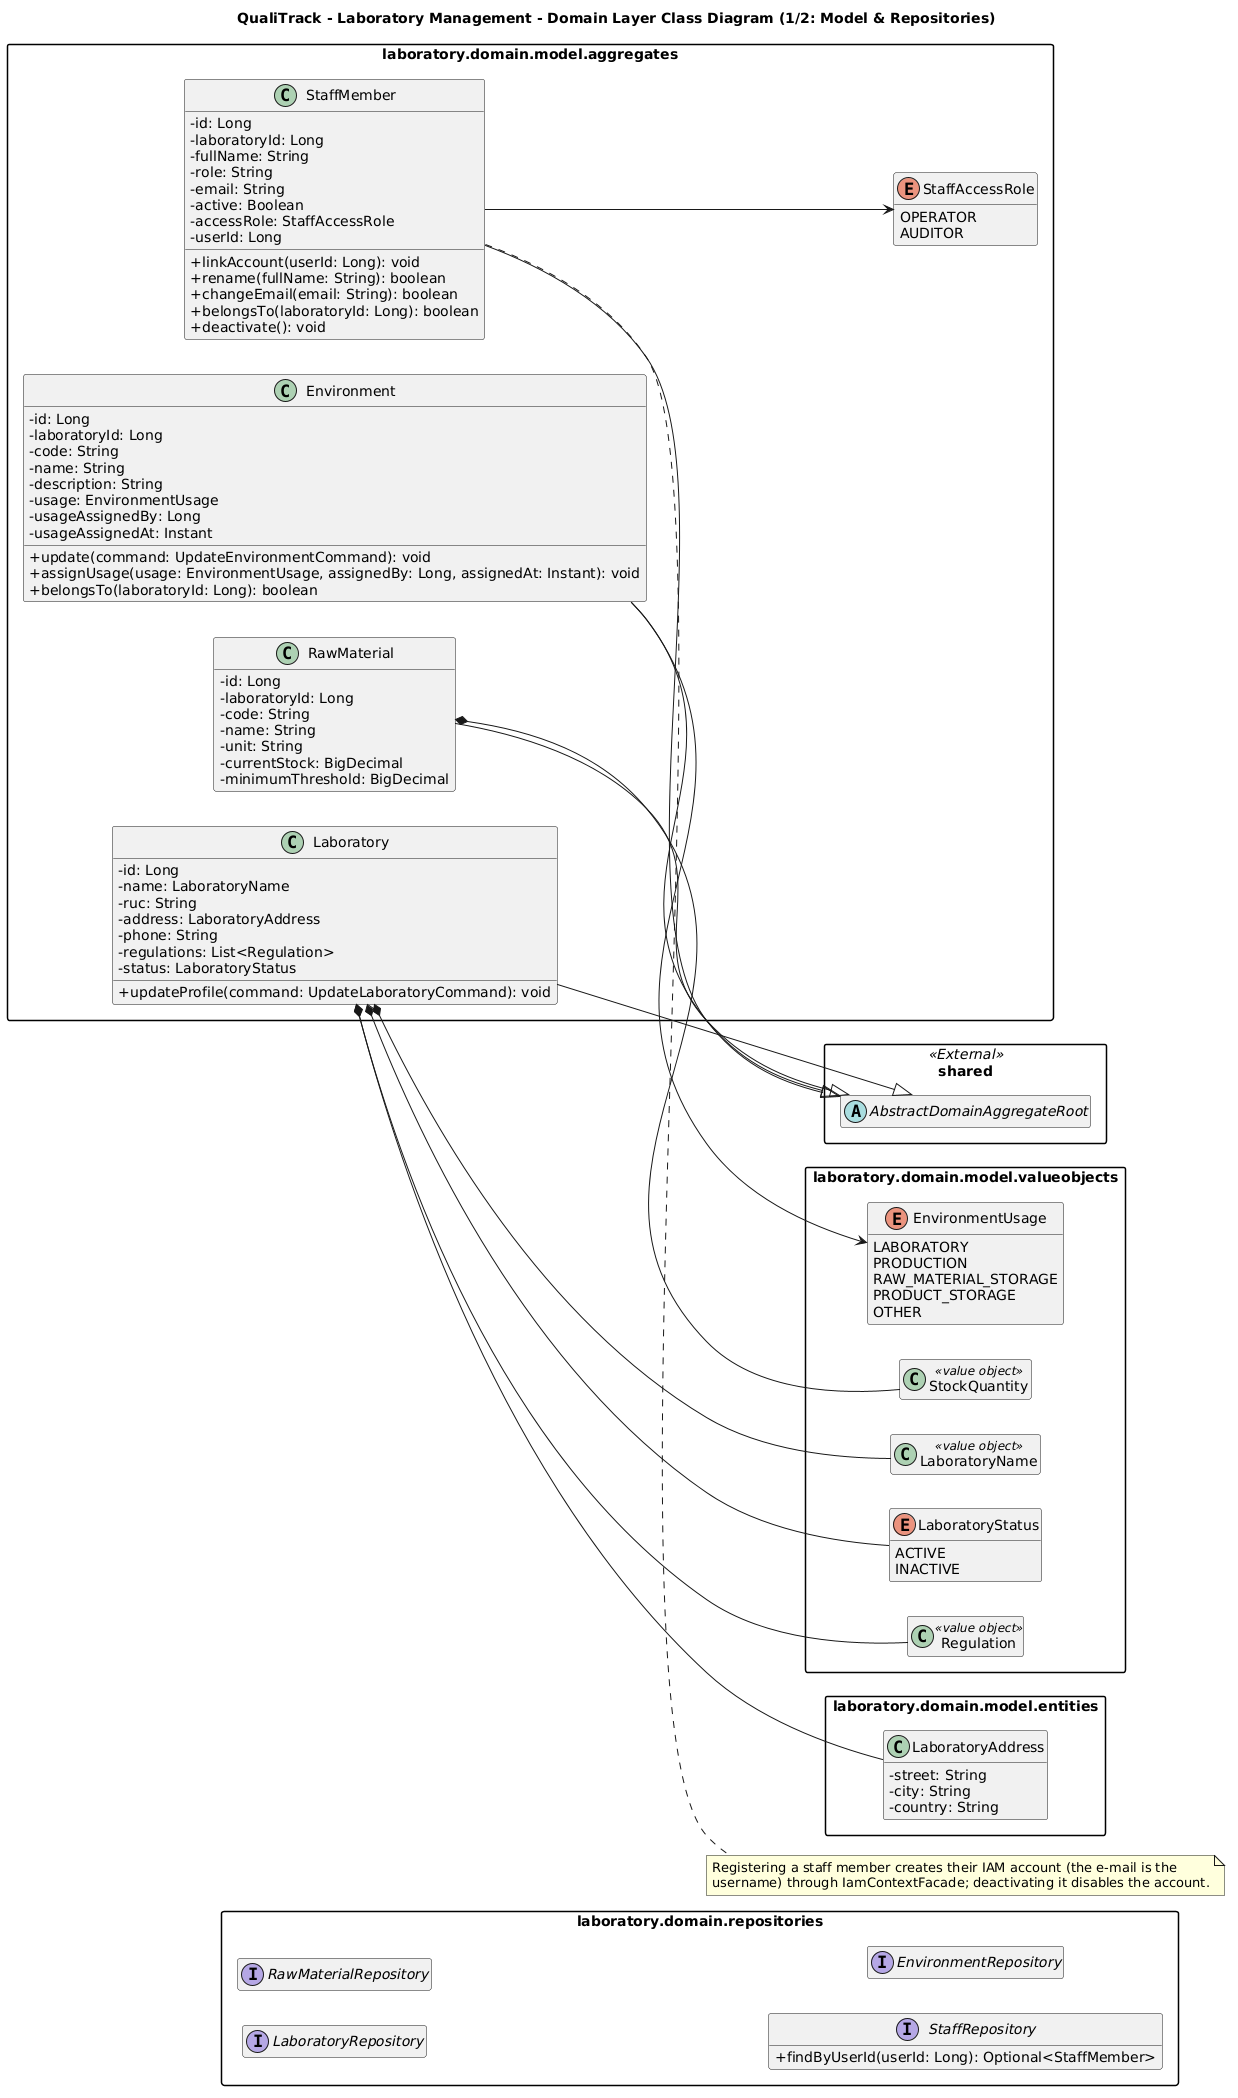

The diagram above was rendered by PlantUML. Its source (embedded in the PNG):
@startuml
title QualiTrack - Laboratory Management - Domain Layer Class Diagram (1/2: Model & Repositories)
skinparam packageStyle rectangle
skinparam shadowing false
skinparam classAttributeIconSize 0
left to right direction
hide empty members
set separator none

package "shared" <<External>> {
  abstract class AbstractDomainAggregateRoot
}

package "laboratory.domain.model.valueobjects" {
  class LaboratoryName <<value object>>
  class Regulation <<value object>>
  class StockQuantity <<value object>>

  enum EnvironmentUsage {
    LABORATORY
    PRODUCTION
    RAW_MATERIAL_STORAGE
    PRODUCT_STORAGE
    OTHER
  }

  enum LaboratoryStatus {
    ACTIVE
    INACTIVE
  }
}

package "laboratory.domain.model.entities" {
  class LaboratoryAddress {
    - street: String
    - city: String
    - country: String
  }
}

package "laboratory.domain.model.aggregates" {
  class Laboratory {
    - id: Long
    - name: LaboratoryName
    - ruc: String
    - address: LaboratoryAddress
    - phone: String
    - regulations: List<Regulation>
    - status: LaboratoryStatus
    + updateProfile(command: UpdateLaboratoryCommand): void
  }

  class RawMaterial {
    - id: Long
    - laboratoryId: Long
    - code: String
    - name: String
    - unit: String
    - currentStock: BigDecimal
    - minimumThreshold: BigDecimal
  }

  class Environment {
    - id: Long
    - laboratoryId: Long
    - code: String
    - name: String
    - description: String
    - usage: EnvironmentUsage
    - usageAssignedBy: Long
    - usageAssignedAt: Instant
    + update(command: UpdateEnvironmentCommand): void
    + assignUsage(usage: EnvironmentUsage, assignedBy: Long, assignedAt: Instant): void
    + belongsTo(laboratoryId: Long): boolean
  }

  class StaffMember {
    - id: Long
    - laboratoryId: Long
    - fullName: String
    - role: String
    - email: String
    - active: Boolean
    - accessRole: StaffAccessRole
    - userId: Long
    + linkAccount(userId: Long): void
    + rename(fullName: String): boolean
    + changeEmail(email: String): boolean
    + belongsTo(laboratoryId: Long): boolean
    + deactivate(): void
  }

  enum StaffAccessRole {
    OPERATOR
    AUDITOR
  }
}

package "laboratory.domain.repositories" {
  interface LaboratoryRepository
  interface RawMaterialRepository
  interface StaffRepository {
    + findByUserId(userId: Long): Optional<StaffMember>
  }
  interface EnvironmentRepository
}
StaffMember --> StaffAccessRole
note right of StaffMember
  Registering a staff member creates their IAM account (the e-mail is the
  username) through IamContextFacade; deactivating it disables the account.
end note
Laboratory --|> AbstractDomainAggregateRoot
RawMaterial --|> AbstractDomainAggregateRoot
StaffMember --|> AbstractDomainAggregateRoot
Environment --|> AbstractDomainAggregateRoot
Environment --> EnvironmentUsage
Laboratory *-- LaboratoryName
Laboratory *-- LaboratoryAddress
Laboratory *-- Regulation
Laboratory *-- LaboratoryStatus
RawMaterial *-- StockQuantity
@enduml